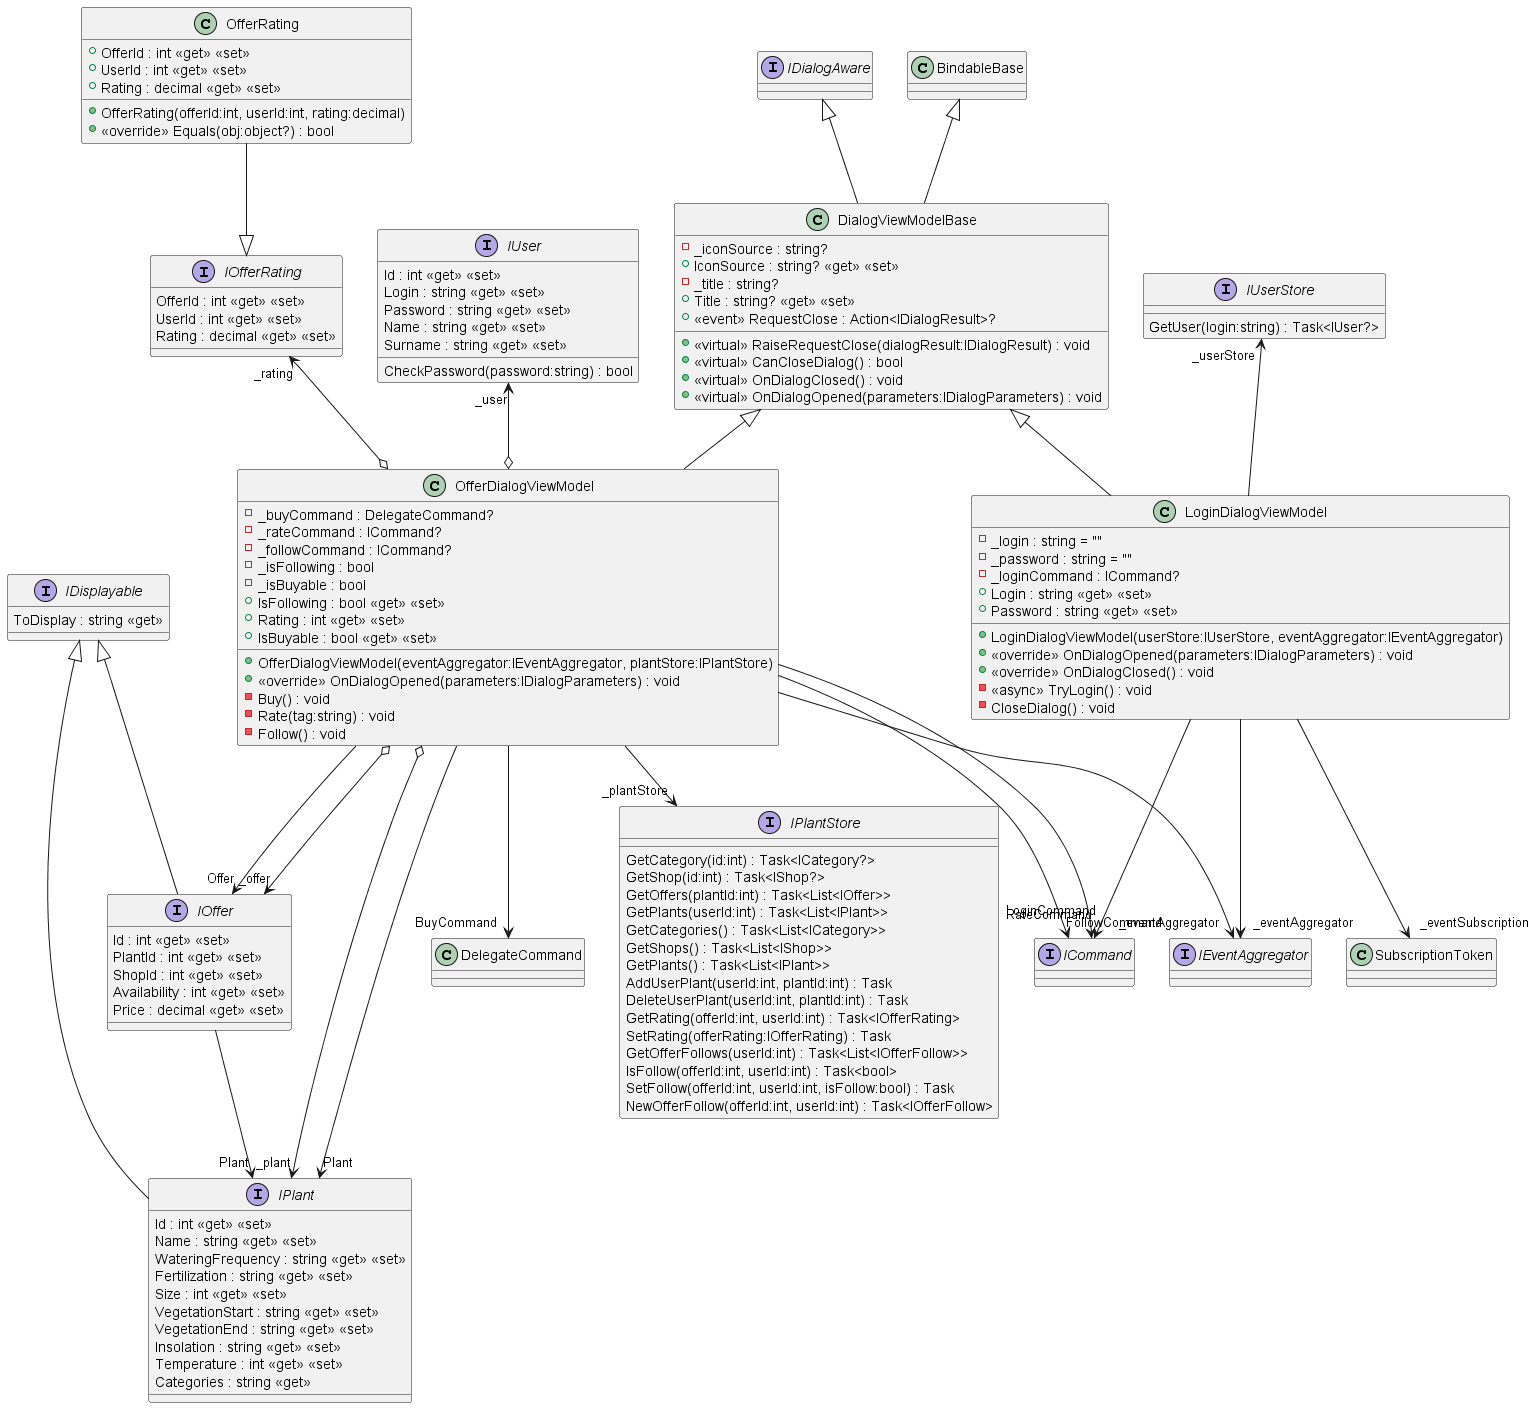

The diagram above was rendered by PlantUML. Its source (embedded in the PNG):
@startuml
interface IUserStore {
    GetUser(login:string) : Task<IUser?>
}
LoginDialogViewModel -u-> "_userStore" IUserStore
class LoginDialogViewModel {
    - _login : string = ""
    - _password : string = ""
    - _loginCommand : ICommand?
    + Login : string <<get>> <<set>>
    + Password : string <<get>> <<set>>
    + LoginDialogViewModel(userStore:IUserStore, eventAggregator:IEventAggregator)
    + <<override>> OnDialogOpened(parameters:IDialogParameters) : void
    + <<override>> OnDialogClosed() : void
    - <<async>> TryLogin() : void
    - CloseDialog() : void
}
DialogViewModelBase <|-- LoginDialogViewModel
LoginDialogViewModel --> "_eventAggregator" IEventAggregator
LoginDialogViewModel --> "_eventSubscription" SubscriptionToken
LoginDialogViewModel --> "LoginCommand" ICommand
class DialogViewModelBase {
    - _iconSource : string?
    + IconSource : string? <<get>> <<set>>
    - _title : string?
    + Title : string? <<get>> <<set>>
    +  <<event>> RequestClose : Action<IDialogResult>? 
    + <<virtual>> RaiseRequestClose(dialogResult:IDialogResult) : void
    + <<virtual>> CanCloseDialog() : bool
    + <<virtual>> OnDialogClosed() : void
    + <<virtual>> OnDialogOpened(parameters:IDialogParameters) : void
}
BindableBase <|-- DialogViewModelBase
IDialogAware <|-- DialogViewModelBase
interface IDialogAware {
}
DialogViewModelBase <|-- OfferDialogViewModel
interface IDisplayable {
    ToDisplay : string <<get>>
}
IDisplayable <|-- IOffer
IDisplayable <|-- IPlant
class OfferRating {
    + OfferId : int <<get>> <<set>>
    + UserId : int <<get>> <<set>>
    + Rating : decimal <<get>> <<set>>
    + OfferRating(offerId:int, userId:int, rating:decimal)
    + <<override>> Equals(obj:object?) : bool
}
IOfferRating <|-u- OfferRating
interface IPlantStore {
    GetCategory(id:int) : Task<ICategory?>
    GetShop(id:int) : Task<IShop?>
    GetOffers(plantId:int) : Task<List<IOffer>>
    GetPlants(userId:int) : Task<List<IPlant>>
    GetCategories() : Task<List<ICategory>>
    GetShops() : Task<List<IShop>>
    GetPlants() : Task<List<IPlant>>
    AddUserPlant(userId:int, plantId:int) : Task
    DeleteUserPlant(userId:int, plantId:int) : Task
    GetRating(offerId:int, userId:int) : Task<IOfferRating>
    SetRating(offerRating:IOfferRating) : Task
    GetOfferFollows(userId:int) : Task<List<IOfferFollow>>
    IsFollow(offerId:int, userId:int) : Task<bool>
    SetFollow(offerId:int, userId:int, isFollow:bool) : Task
    NewOfferFollow(offerId:int, userId:int) : Task<IOfferFollow>
}
class OfferDialogViewModel {
    - _buyCommand : DelegateCommand?
    - _rateCommand : ICommand?
    - _followCommand : ICommand?
    - _isFollowing : bool
    - _isBuyable : bool
    + IsFollowing : bool <<get>> <<set>>
    + Rating : int <<get>> <<set>>
    + IsBuyable : bool <<get>> <<set>>
    + OfferDialogViewModel(eventAggregator:IEventAggregator, plantStore:IPlantStore)
    + <<override>> OnDialogOpened(parameters:IDialogParameters) : void
    - Buy() : void
    - Rate(tag:string) : void
    - Follow() : void
}
OfferDialogViewModel --> "_eventAggregator" IEventAggregator
OfferDialogViewModel --> "_plantStore" IPlantStore
OfferDialogViewModel o-u-> "_user" IUser
OfferDialogViewModel o-u-> "_offer" IOffer
OfferDialogViewModel o-> "_plant" IPlant
OfferDialogViewModel o-u-> "_rating" IOfferRating
OfferDialogViewModel --> "BuyCommand" DelegateCommand
OfferDialogViewModel --> "RateCommand" ICommand
OfferDialogViewModel --> "FollowCommand" ICommand
OfferDialogViewModel --> "Offer" IOffer
OfferDialogViewModel --> "Plant" IPlant
interface IOffer {
    Id : int <<get>> <<set>>
    PlantId : int <<get>> <<set>>
    ShopId : int <<get>> <<set>>
    Availability : int <<get>> <<set>>
    Price : decimal <<get>> <<set>>
}
IOffer --> "Plant" IPlant
interface IOfferRating {
    OfferId : int <<get>> <<set>>
    UserId : int <<get>> <<set>>
    Rating : decimal <<get>> <<set>>
}
interface IPlant {
    Id : int <<get>> <<set>>
    Name : string <<get>> <<set>>
    WateringFrequency : string <<get>> <<set>>
    Fertilization : string <<get>> <<set>>
    Size : int <<get>> <<set>>
    VegetationStart : string <<get>> <<set>>
    VegetationEnd : string <<get>> <<set>>
    Insolation : string <<get>> <<set>>
    Temperature : int <<get>> <<set>>
    Categories : string <<get>>
}
interface IUser {
    Id : int <<get>> <<set>>
    Login : string <<get>> <<set>>
    Password : string <<get>> <<set>>
    Name : string <<get>> <<set>>
    Surname : string <<get>> <<set>>
    CheckPassword(password:string) : bool
}
interface ICommand
interface IEventAggregator
@enduml